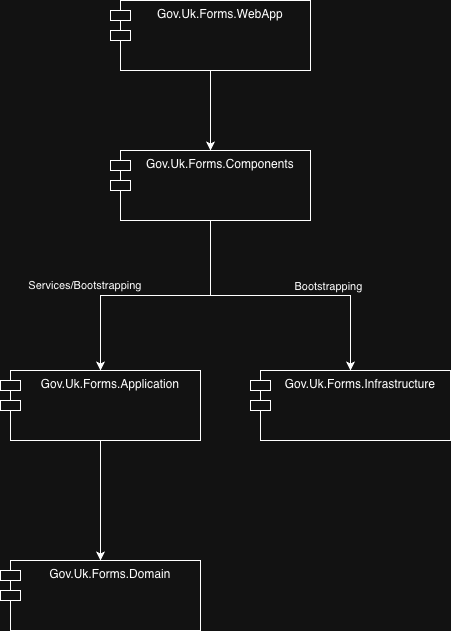

The diagram above was exported from draw.io. Its source (the exported page's mxGraphModel, read from the mxfile embedded in the PNG):
<mxGraphModel dx="1018" dy="639" grid="1" gridSize="10" guides="1" tooltips="1" connect="1" arrows="1" fold="1" page="1" pageScale="1" pageWidth="827" pageHeight="1169" math="0" shadow="0">
  <root>
    <mxCell id="0" />
    <mxCell id="1" parent="0" />
    <mxCell id="GK88zm_BquKs2OoFjak1-9" edge="1" parent="1" source="GK88zm_BquKs2OoFjak1-1" style="edgeStyle=orthogonalEdgeStyle;rounded=0;orthogonalLoop=1;jettySize=auto;html=1;entryX=0.5;entryY=0;entryDx=0;entryDy=0;" target="GK88zm_BquKs2OoFjak1-4">
      <mxGeometry relative="1" as="geometry" />
    </mxCell>
    <mxCell id="GK88zm_BquKs2OoFjak1-10" edge="1" parent="1" source="GK88zm_BquKs2OoFjak1-1" style="edgeStyle=orthogonalEdgeStyle;rounded=0;orthogonalLoop=1;jettySize=auto;html=1;entryX=0.5;entryY=0;entryDx=0;entryDy=0;" target="GK88zm_BquKs2OoFjak1-5">
      <mxGeometry relative="1" as="geometry" />
    </mxCell>
    <mxCell id="GK88zm_BquKs2OoFjak1-12" connectable="0" parent="GK88zm_BquKs2OoFjak1-10" style="edgeLabel;html=1;align=center;verticalAlign=middle;resizable=0;points=[];" value="Bootstrapping" vertex="1">
      <mxGeometry relative="1" x="0.2833" y="2" as="geometry">
        <mxPoint x="6" y="-8" as="offset" />
      </mxGeometry>
    </mxCell>
    <mxCell id="GK88zm_BquKs2OoFjak1-1" parent="1" style="shape=module;align=left;spacingLeft=20;align=center;verticalAlign=top;whiteSpace=wrap;html=1;" value="Gov.Uk.Forms.Components" vertex="1">
      <mxGeometry height="70" width="200" x="150" y="260" as="geometry" />
    </mxCell>
    <mxCell id="GK88zm_BquKs2OoFjak1-2" parent="1" style="shape=module;align=left;spacingLeft=20;align=center;verticalAlign=top;whiteSpace=wrap;html=1;" value="Gov.Uk.Forms.Domain" vertex="1">
      <mxGeometry height="70" width="200" x="40" y="670" as="geometry" />
    </mxCell>
    <mxCell id="GK88zm_BquKs2OoFjak1-11" edge="1" parent="1" source="GK88zm_BquKs2OoFjak1-4" style="edgeStyle=orthogonalEdgeStyle;rounded=0;orthogonalLoop=1;jettySize=auto;html=1;entryX=0.5;entryY=0;entryDx=0;entryDy=0;" target="GK88zm_BquKs2OoFjak1-2">
      <mxGeometry relative="1" as="geometry" />
    </mxCell>
    <mxCell id="GK88zm_BquKs2OoFjak1-4" parent="1" style="shape=module;align=left;spacingLeft=20;align=center;verticalAlign=top;whiteSpace=wrap;html=1;" value="Gov.Uk.Forms.Application" vertex="1">
      <mxGeometry height="70" width="200" x="40" y="480" as="geometry" />
    </mxCell>
    <mxCell id="GK88zm_BquKs2OoFjak1-5" parent="1" style="shape=module;align=left;spacingLeft=20;align=center;verticalAlign=top;whiteSpace=wrap;html=1;" value="Gov.Uk.Forms.Infrastructure" vertex="1">
      <mxGeometry height="70" width="200" x="290" y="480" as="geometry" />
    </mxCell>
    <mxCell id="GK88zm_BquKs2OoFjak1-8" edge="1" parent="1" source="GK88zm_BquKs2OoFjak1-6" style="edgeStyle=orthogonalEdgeStyle;rounded=0;orthogonalLoop=1;jettySize=auto;html=1;entryX=0.5;entryY=0;entryDx=0;entryDy=0;" target="GK88zm_BquKs2OoFjak1-1">
      <mxGeometry relative="1" as="geometry" />
    </mxCell>
    <mxCell id="GK88zm_BquKs2OoFjak1-6" parent="1" style="shape=module;align=left;spacingLeft=20;align=center;verticalAlign=top;whiteSpace=wrap;html=1;" value="Gov.Uk.Forms.WebApp" vertex="1">
      <mxGeometry height="70" width="200" x="150" y="110" as="geometry" />
    </mxCell>
    <mxCell id="GK88zm_BquKs2OoFjak1-13" parent="1" style="text;html=1;whiteSpace=wrap;strokeColor=none;fillColor=none;align=center;verticalAlign=middle;rounded=0;fontSize=11;" value="Services/Bootstrapping" vertex="1">
      <mxGeometry height="30" width="130" x="60" y="380" as="geometry" />
    </mxCell>
  </root>
</mxGraphModel>